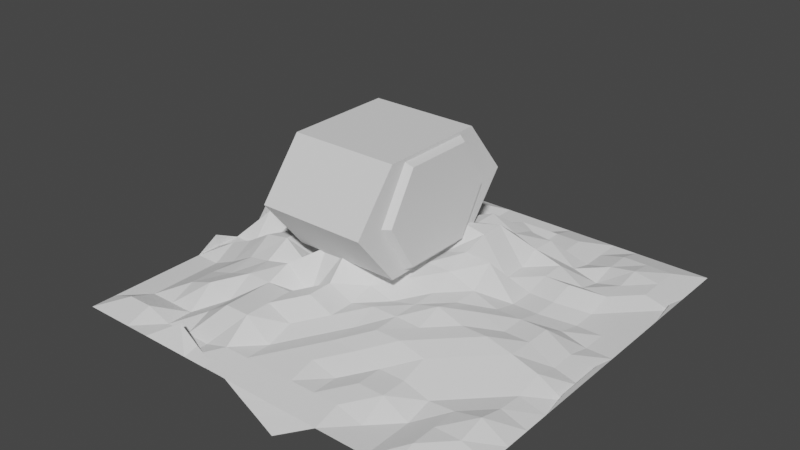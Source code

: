 # Source: EnvironmentModelingCheckpoint1.blend  (saved by Blender 3.6.11; exported with 4.5.12 LTS)
import bpy
from mathutils import Matrix  # noqa: F401  (used for matrix-valued properties, if any)

bpy.ops.wm.read_factory_settings(use_empty=True)
scene = bpy.context.scene
scene.name = 'Scene'

# ---- collections
col_collection = bpy.data.collections.new('Collection'); scene.collection.children.link(col_collection)

# ---- world
world_world = bpy.data.worlds.new('World'); scene.world = world_world
world_world.use_nodes = True; world_world.node_tree.nodes.clear()
_N = world_world.node_tree.nodes; _L = world_world.node_tree.links
n0 = _N.new('ShaderNodeOutputWorld'); n0.name = 'World Output'; n0.location = (300, 300)
n1 = _N.new('ShaderNodeBackground'); n1.name = 'Background'; n1.location = (10, 300)
n1.inputs[0].default_value = (0.05088, 0.05088, 0.05088, 1.0)
_L.new(n1.outputs[0], n0.inputs[0])
n0.is_active_output = True
world_world.color = (0.05088, 0.05088, 0.05088)
world_world.use_sun_shadow = False
world_world.sun_shadow_jitter_overblur = 0.0

# ---- meshes
me_plane = bpy.data.meshes.new('Plane')
me_plane.from_pydata([(-1.0, -1.0, 0.0), (1.0, -1.0, 0.0), (-1.0, 1.0, 0.0), (1.0, 1.0, 0.0), (-1.0, 1.0, 0.0), (-1.0, -1.0, 0.0), (1.0, -1.0, 0.0), (1.0, 1.0, 0.0), (0.0, -1.0, 0.0), (0.0, 1.0, 0.0), (-0.005212, -1.03, -0.01396), (0.0, 1.0, 0.0), (-1.0, 0.0, 0.0), (1.0, 0.0, 0.0), (-1.0, 0.0, 0.0), (1.0, 0.0, 0.02248), (-0.004409, -0.004744, 0.1916), (-1.0, -0.5, 0.0), (-1.0, -0.5, 0.0), (1.0, -0.5, 0.0), (1.0, -0.5, 0.0), (0.0, -0.5, 0.07913), (1.0, 0.5, 0.0), (1.0, 0.5, 0.0), (0.0, 0.5, 0.1214), (-1.0, 0.5, 0.0), (-1.0, 0.5, 0.05125), (-0.5, 1.0, 0.0), (-0.5, 1.0, 0.0), (-0.5, -1.0, 0.0), (-0.4838, -0.9178, 0.05649), (-0.5044, -0.004744, 0.1593), (-0.5, -0.5, 0.09302), (-0.5, 0.5, 0.1391), (0.5, -1.0, 0.0), (0.5, -1.0, 0.0), (0.5, 1.0, 0.0), (0.5, 1.0, 0.0), (0.5, 0.0, 0.07137), (0.5, -0.5, 0.07553), (0.5, 0.5, 0.07094), (0.25, 1.0, 0.0), (0.25, 1.0, 0.0), (0.2456, -0.004744, 0.1383), (0.25, -0.5, 0.0983), (0.2495, 0.4921, 0.131), (0.25, -1.0, 0.0), (0.2347, -1.093, -0.03498), (-1.0, -0.75, 0.0), (-1.0, -0.75, 0.0), (1.0, -0.75, 0.0), (1.0, -0.75, 0.0), (0.0, -0.75, 0.04889), (-0.5, -0.75, 0.03727), (0.5, -0.75, 0.0486), (0.25, -0.75, 0.02611), (1.0, -0.25, 0.0), (1.0, -0.25, 0.02248), (0.0, -0.25, 0.1004), (-1.0, -0.25, 0.0), (-1.004, -0.2547, 0.04296), (-0.5044, -0.2547, 0.1479), (0.5, -0.25, 0.0983), (0.25, -0.25, 0.1016), (-1.0, 0.25, 0.0), (-1.0, 0.25, 0.05125), (1.0, 0.25, 0.0), (1.0, 0.25, 0.0), (-0.004409, 0.2453, 0.1952), (-0.5044, 0.2453, 0.1767), (0.5, 0.25, 0.04889), (0.2456, 0.2453, 0.1946), (1.0, 0.75, 0.0), (1.0, 0.75, 0.0), (0.0, 0.75, 0.02277), (-1.0, 0.75, 0.0), (-1.0, 0.75, 0.0), (-0.5, 0.75, 0.08404), (0.5, 0.75, 0.0), (0.25, 0.75, 0.02277), (-0.75, 1.0, 0.0), (-0.75, 1.0, 0.0), (-0.75, 0.0, 0.03727), (-0.75, -0.5, 0.03727), (-0.75, 0.5, 0.09508), (-0.75, -1.0, 0.0), (-0.75, -1.0, 0.0), (-0.75, -0.75, 0.0), (-0.7544, -0.2547, 0.08023), (-0.7544, 0.2453, 0.138), (-0.75, 0.75, 0.01743), (-0.25, -1.0, 0.0), (-0.2451, -0.9662, 0.007066), (-0.25, 1.0, 0.0), (-0.25, 1.0, 0.0), (-0.2544, -0.004744, 0.1811), (-0.25, -0.5, 0.09363), (-0.2501, 0.5121, 0.1431), (-0.25, -0.75, 0.09363), (-0.2544, -0.2547, 0.174), (-0.2544, 0.2453, 0.1817), (-0.25, 0.75, 0.02277), (0.75, -1.0, 0.0), (0.75, -1.0, 0.0), (0.75, 1.0, 0.0), (0.75, 1.0, 0.0), (0.75, 0.0, 0.07137), (0.75, -0.5, 0.02248), (0.75, 0.5, 0.02278), (0.75, -0.75, 0.0294), (0.75, -0.25, 0.07553), (0.75, 0.25, 0.0), (0.75, 0.75, 0.03778), (-0.875, 1.0, 0.0), (-0.875, 1.0, 0.0), (-0.8794, -0.004744, 0.09421), (-0.875, -0.5, 0.0), (-0.875, 0.5, 0.09508), (-0.875, -0.75, 0.0), (-0.8794, -0.2547, 0.04296), (-0.8794, 0.2453, 0.09421), (-0.875, 0.75, 0.01743), (-0.875, -1.0, 0.0), (-0.875, -1.0, 0.0), (-0.625, -1.0, 0.0), (-0.625, -1.0, 0.0), (-0.625, 1.0, 0.0), (-0.625, 1.0, 0.0), (-0.6294, -0.004744, 0.1593), (-0.625, -0.5, 0.06278), (-0.625, 0.5, 0.1163), (-0.625, -0.75, 0.0), (-0.6294, -0.2547, 0.1317), (-0.6294, 0.2453, 0.1593), (-0.625, 0.75, 0.0), (-0.375, 1.0, 0.0), (-0.375, 1.0, 0.0), (-0.3794, -0.004744, 0.1811), (-0.375, -0.5, 0.09302), (-0.3747, 0.5173, 0.1492), (-0.375, -0.75, 0.09363), (-0.375, -0.25, 0.07468), (-0.3794, 0.2453, 0.2028), (-0.375, 0.75, 0.0666), (-0.375, -1.0, 0.0), (-0.3651, -0.9345, 0.01758), (-0.125, -1.0, 0.0), (-0.1252, -0.9979, -0.003445), (-0.125, 1.0, 0.0), (-0.125, 1.0, 0.0), (-0.1294, -0.004744, 0.209), (-0.125, -0.5, 0.1164), (-0.1228, 0.5088, 0.163), (-0.125, -0.75, 0.02611), (-0.1294, -0.2547, 0.1968), (-0.1294, 0.2453, 0.1817), (-0.125, 0.75, 0.02277), (0.125, 1.0, 0.0), (0.125, 1.0, 0.0), (0.1206, -0.004744, 0.1383), (0.125, -0.5, 0.07137), (0.1206, 0.4953, 0.174), (0.125, -1.0, 0.0), (0.1148, -1.061, -0.02447), (0.125, -0.75, 0.04889), (0.125, -0.25, 0.07913), (0.1206, 0.2453, 0.2106), (0.125, 0.75, 0.07403), (0.375, -1.0, 0.0), (0.375, -1.0, 0.0), (0.375, 1.0, 0.0), (0.375, 1.0, 0.0), (0.375, 0.0, 0.1016), (0.375, -0.5, 0.0983), (0.3719, 0.4853, 0.1046), (0.375, -0.75, 0.0486), (0.375, -0.25, 0.1285), (0.375, 0.25, 0.07094), (0.375, 0.75, 0.02277), (0.625, 1.0, 0.0), (0.625, 1.0, 0.0), (0.625, 0.0, 0.07137), (0.625, -0.5, 0.0486), (0.625, 0.5, 0.02205), (0.625, -0.75, 0.0), (0.625, -0.25, 0.0983), (0.625, 0.25, 0.04889), (0.625, 0.75, 0.02278), (0.625, -1.0, 0.0), (0.625, -1.0, 0.0), (0.875, -1.0, 0.0), (0.875, -1.0, 0.0), (0.875, 1.0, 0.0), (0.875, 1.0, 0.0), (0.875, 0.0, 0.02248), (0.875, -0.5, 0.0294), (0.875, 0.5, 0.0), (0.875, -0.75, 0.0294), (0.875, -0.25, 0.0486), (0.875, 0.25, 0.0), (0.875, 0.75, 0.02278), (-1.0, -0.875, 0.0), (-1.0, -0.875, 0.0), (1.0, -0.875, 0.0), (1.0, -0.875, 0.0), (0.0, -0.875, 0.02611), (-0.5, -0.875, 0.0), (0.5, -0.875, 0.0), (0.25, -0.875, 0.02611), (-0.75, -0.875, 0.03024), (-0.25, -0.875, 0.02611), (0.75, -0.875, 0.0294), (-0.875, -0.875, 0.03024), (-0.625, -0.875, 0.0), (-0.375, -0.875, 0.0), (-0.125, -0.875, 0.02611), (0.125, -0.875, 0.02611), (0.375, -0.875, 0.02611), (0.625, -0.875, 0.0), (0.875, -0.875, 0.0), (1.0, -0.625, 0.0), (1.0, -0.625, 0.0), (0.0, -0.625, 0.04889), (-0.5, -0.625, 0.03727), (0.5, -0.625, 0.0486), (0.25, -0.625, 0.07137), (-1.0, -0.625, 0.0), (-1.0, -0.625, 0.0), (-0.75, -0.625, 0.03727), (-0.25, -0.625, 0.09363), (0.75, -0.625, 0.0294), (-0.875, -0.625, 0.0), (-0.625, -0.625, 0.06751), (-0.375, -0.625, 0.09302), (-0.125, -0.625, 0.05635), (0.125, -0.625, 0.07137), (0.375, -0.625, 0.0486), (0.625, -0.625, 0.02248), (0.875, -0.625, 0.05139), (-1.0, -0.375, 0.0), (-1.0, -0.375, 0.0), (1.0, -0.375, 0.0), (1.0, -0.375, 0.0), (0.0, -0.375, 0.07913), (-0.5044, -0.3797, 0.1015), (0.5, -0.375, 0.0983), (0.25, -0.375, 0.1016), (-0.75, -0.375, 0.03727), (-0.25, -0.375, 0.03727), (0.75, -0.375, 0.0486), (-0.875, -0.375, 0.0), (-0.625, -0.375, 0.08401), (-0.3794, -0.3797, 0.1219), (-0.125, -0.375, 0.1164), (0.125, -0.375, 0.1016), (0.375, -0.375, 0.0983), (0.625, -0.375, 0.07553), (0.875, -0.375, 0.02248), (1.0, -0.125, 0.0), (1.0, -0.125, 0.02248), (-0.004409, -0.1297, 0.1595), (-0.5044, -0.1297, 0.1479), (0.5, -0.125, 0.1016), (0.25, -0.125, 0.1016), (-1.0, -0.125, 0.0), (-1.0, -0.125, 0.0), (-0.75, -0.125, 0.03727), (-0.2544, -0.1297, 0.2061), (0.75, -0.125, 0.07137), (-0.875, -0.125, 0.0), (-0.625, -0.125, 0.05849), (-0.375, -0.125, 0.03863), (-0.1294, -0.1297, 0.1595), (0.1206, -0.1297, 0.1221), (0.375, -0.125, 0.1016), (0.625, -0.125, 0.07137), (0.875, -0.125, 0.02248), (-1.0, 0.125, 0.0), (-1.004, 0.1203, 0.09421), (1.0, 0.125, 0.0), (1.0, 0.125, 0.0), (-0.004409, 0.1203, 0.2321), (-0.5044, 0.1203, 0.1767), (0.5, 0.125, 0.04889), (0.2456, 0.1203, 0.1691), (-0.75, 0.125, 0.05125), (-0.2544, 0.1203, 0.1556), (0.75, 0.125, 0.02277), (-0.8794, 0.1203, 0.09421), (-0.6294, 0.1203, 0.1593), (-0.3794, 0.1203, 0.1767), (-0.1294, 0.1203, 0.2039), (0.1206, 0.1203, 0.1389), (0.3706, 0.1203, 0.1608), (0.625, 0.125, 0.04889), (0.875, 0.125, 0.0), (1.0, 0.375, 0.0), (1.0, 0.375, 0.0), (-0.004409, 0.3703, 0.1643), (-0.5, 0.375, 0.1391), (0.5, 0.375, 0.07094), (0.2456, 0.3703, 0.1944), (-1.0, 0.375, 0.0), (-1.0, 0.375, 0.05125), (-0.75, 0.375, 0.0), (-0.2544, 0.3703, 0.2082), (0.75, 0.375, 0.0), (-0.875, 0.375, 0.05125), (-0.625, 0.375, 0.06505), (-0.375, 0.375, 0.1652), (-0.132, 0.3794, 0.2108), (0.1206, 0.3703, 0.174), (0.375, 0.375, 0.07094), (0.625, 0.375, 0.07094), (0.875, 0.375, 0.0), (-1.0, 0.625, 0.0), (-1.0, 0.625, 0.0), (1.0, 0.625, 0.0), (1.0, 0.625, 0.02278), (0.0, 0.625, 0.07403), (-0.5, 0.625, 0.0666), (0.5, 0.625, 0.02277), (0.2521, 0.6152, 0.1058), (-0.75, 0.625, 0.02277), (-0.25, 0.625, 0.1179), (0.75, 0.625, 0.02278), (-0.875, 0.625, 0.0), (-0.625, 0.625, 0.08404), (-0.375, 0.625, 0.1179), (-0.125, 0.625, 0.07403), (0.125, 0.625, 0.1049), (0.3767, 0.61, 0.09971), (0.625, 0.625, 0.0), (0.875, 0.625, 0.02278), (1.0, 0.875, 0.0), (1.0, 0.875, 0.0), (0.0, 0.875, 0.0), (-0.5, 0.875, 0.1065), (0.5, 0.875, 0.0), (0.25, 0.875, 0.02277), (-1.0, 0.875, 0.0), (-1.0, 0.875, 0.0), (-0.75, 0.875, 0.0), (-0.25, 0.875, 0.03406), (0.75, 0.875, 0.02278), (-0.875, 0.875, 0.01117), (-0.625, 0.875, 0.06266), (-0.375, 0.875, 0.04523), (-0.125, 0.875, 0.0), (0.125, 0.875, 0.0), (0.375, 0.875, 0.02277), (0.625, 0.875, 0.02278), (0.875, 0.875, 0.02278)], [], [(352, 334, 7, 192), (340, 4, 2, 341), (122, 5, 0, 123), (203, 6, 1, 204), (192, 7, 3, 193), (148, 9, 11, 149), (162, 8, 10, 163), (348, 336, 9, 148), (272, 260, 16, 150), (279, 13, 15, 280), (264, 12, 14, 265), (276, 258, 13, 194), (238, 220, 19, 195), (226, 17, 18, 227), (234, 222, 21, 151), (241, 19, 20, 242), (317, 22, 23, 318), (310, 298, 24, 152), (302, 25, 26, 303), (314, 296, 22, 196), (308, 299, 33, 130), (232, 223, 32, 129), (270, 261, 31, 128), (346, 337, 27, 126), (126, 27, 28, 127), (144, 29, 30, 145), (312, 300, 40, 174), (236, 224, 39, 173), (274, 262, 38, 172), (188, 34, 35, 189), (170, 36, 37, 171), (350, 338, 36, 170), (349, 339, 41, 157), (157, 41, 42, 158), (273, 263, 43, 159), (235, 225, 44, 160), (311, 301, 45, 161), (168, 46, 47, 169), (216, 208, 55, 164), (217, 207, 54, 175), (213, 206, 53, 131), (215, 205, 52, 153), (201, 48, 49, 202), (219, 203, 50, 197), (220, 50, 51, 221), (254, 246, 63, 165), (255, 245, 62, 176), (251, 244, 61, 132), (258, 56, 57, 259), (257, 241, 56, 198), (239, 59, 60, 240), (253, 243, 58, 154), (292, 284, 71, 166), (293, 283, 70, 177), (289, 282, 69, 133), (295, 279, 66, 199), (277, 64, 65, 278), (291, 281, 68, 155), (296, 66, 67, 297), (330, 322, 79, 167), (331, 321, 78, 178), (327, 320, 77, 134), (334, 72, 73, 335), (329, 319, 74, 156), (315, 75, 76, 316), (333, 317, 72, 200), (326, 323, 90, 121), (288, 285, 89, 120), (250, 247, 88, 119), (212, 209, 87, 118), (113, 80, 81, 114), (345, 342, 80, 113), (269, 266, 82, 115), (231, 228, 83, 116), (307, 304, 84, 117), (124, 85, 86, 125), (328, 324, 101, 143), (290, 286, 100, 142), (252, 248, 99, 141), (214, 210, 98, 140), (146, 91, 92, 147), (309, 305, 97, 139), (233, 229, 96, 138), (271, 267, 95, 137), (347, 343, 93, 135), (135, 93, 94, 136), (332, 325, 112, 187), (294, 287, 111, 186), (256, 249, 110, 185), (218, 211, 109, 184), (190, 102, 103, 191), (313, 306, 108, 183), (237, 230, 107, 182), (275, 268, 106, 181), (179, 104, 105, 180), (351, 344, 104, 179), (302, 307, 117, 25), (226, 231, 116, 17), (264, 269, 115, 12), (340, 345, 113, 4), (4, 113, 114, 2), (201, 212, 118, 48), (239, 250, 119, 59), (277, 288, 120, 64), (315, 326, 121, 75), (85, 122, 123, 86), (29, 124, 125, 30), (323, 327, 134, 90), (285, 289, 133, 89), (247, 251, 132, 88), (209, 213, 131, 87), (80, 126, 127, 81), (342, 346, 126, 80), (266, 270, 128, 82), (228, 232, 129, 83), (304, 308, 130, 84), (27, 135, 136, 28), (337, 347, 135, 27), (261, 271, 137, 31), (223, 233, 138, 32), (299, 309, 139, 33), (206, 214, 140, 53), (244, 252, 141, 61), (282, 290, 142, 69), (320, 328, 143, 77), (91, 144, 145, 92), (8, 146, 147, 10), (324, 329, 156, 101), (286, 291, 155, 100), (248, 253, 154, 99), (210, 215, 153, 98), (305, 310, 152, 97), (229, 234, 151, 96), (267, 272, 150, 95), (343, 348, 148, 93), (93, 148, 149, 94), (319, 330, 167, 74), (281, 292, 166, 68), (243, 254, 165, 58), (205, 216, 164, 52), (298, 311, 161, 24), (222, 235, 160, 21), (260, 273, 159, 16), (9, 157, 158, 11), (336, 349, 157, 9), (46, 162, 163, 47), (322, 331, 178, 79), (284, 293, 177, 71), (246, 255, 176, 63), (208, 217, 175, 55), (34, 168, 169, 35), (339, 350, 170, 41), (41, 170, 171, 42), (263, 274, 172, 43), (225, 236, 173, 44), (301, 312, 174, 45), (338, 351, 179, 36), (36, 179, 180, 37), (262, 275, 181, 38), (224, 237, 182, 39), (300, 313, 183, 40), (207, 218, 184, 54), (245, 256, 185, 62), (283, 294, 186, 70), (321, 332, 187, 78), (102, 188, 189, 103), (6, 190, 191, 1), (325, 333, 200, 112), (287, 295, 199, 111), (249, 257, 198, 110), (211, 219, 197, 109), (306, 314, 196, 108), (230, 238, 195, 107), (268, 276, 194, 106), (104, 192, 193, 105), (344, 352, 192, 104), (102, 190, 219, 211), (34, 188, 218, 207), (46, 168, 217, 208), (8, 162, 216, 205), (91, 146, 215, 210), (29, 144, 214, 206), (85, 124, 213, 209), (5, 122, 212, 201), (188, 102, 211, 218), (144, 91, 210, 214), (122, 85, 209, 212), (190, 6, 203, 219), (5, 201, 202, 0), (146, 8, 205, 215), (124, 29, 206, 213), (168, 34, 207, 217), (162, 46, 208, 216), (50, 203, 204, 51), (109, 197, 238, 230), (54, 184, 237, 224), (55, 175, 236, 225), (52, 164, 235, 222), (98, 153, 234, 229), (53, 140, 233, 223), (87, 131, 232, 228), (48, 118, 231, 226), (184, 109, 230, 237), (140, 98, 229, 233), (118, 87, 228, 231), (19, 220, 221, 20), (164, 55, 225, 235), (175, 54, 224, 236), (131, 53, 223, 232), (153, 52, 222, 234), (48, 226, 227, 49), (197, 50, 220, 238), (107, 195, 257, 249), (39, 182, 256, 245), (44, 173, 255, 246), (21, 160, 254, 243), (96, 151, 253, 248), (32, 138, 252, 244), (83, 129, 251, 247), (17, 116, 250, 239), (182, 107, 249, 256), (138, 96, 248, 252), (116, 83, 247, 250), (151, 21, 243, 253), (17, 239, 240, 18), (195, 19, 241, 257), (129, 32, 244, 251), (173, 39, 245, 255), (160, 44, 246, 254), (56, 241, 242, 57), (110, 198, 276, 268), (62, 185, 275, 262), (63, 176, 274, 263), (58, 165, 273, 260), (99, 154, 272, 267), (61, 141, 271, 261), (88, 132, 270, 266), (59, 119, 269, 264), (185, 110, 268, 275), (141, 99, 267, 271), (119, 88, 266, 269), (13, 258, 259, 15), (165, 63, 263, 273), (176, 62, 262, 274), (132, 61, 261, 270), (198, 56, 258, 276), (59, 264, 265, 60), (154, 58, 260, 272), (106, 194, 295, 287), (38, 181, 294, 283), (43, 172, 293, 284), (16, 159, 292, 281), (95, 150, 291, 286), (31, 137, 290, 282), (82, 128, 289, 285), (12, 115, 288, 277), (181, 106, 287, 294), (137, 95, 286, 290), (115, 82, 285, 288), (150, 16, 281, 291), (12, 277, 278, 14), (194, 13, 279, 295), (128, 31, 282, 289), (172, 38, 283, 293), (159, 43, 284, 292), (66, 279, 280, 67), (111, 199, 314, 306), (70, 186, 313, 300), (71, 177, 312, 301), (68, 166, 311, 298), (100, 155, 310, 305), (69, 142, 309, 299), (89, 133, 308, 304), (64, 120, 307, 302), (186, 111, 306, 313), (142, 100, 305, 309), (120, 89, 304, 307), (22, 296, 297, 23), (166, 71, 301, 311), (177, 70, 300, 312), (133, 69, 299, 308), (199, 66, 296, 314), (64, 302, 303, 65), (155, 68, 298, 310), (108, 196, 333, 325), (40, 183, 332, 321), (45, 174, 331, 322), (24, 161, 330, 319), (97, 152, 329, 324), (33, 139, 328, 320), (84, 130, 327, 323), (25, 117, 326, 315), (183, 108, 325, 332), (139, 97, 324, 328), (117, 84, 323, 326), (196, 22, 317, 333), (25, 315, 316, 26), (152, 24, 319, 329), (130, 33, 320, 327), (174, 40, 321, 331), (161, 45, 322, 330), (72, 317, 318, 73), (112, 200, 352, 344), (78, 187, 351, 338), (79, 178, 350, 339), (74, 167, 349, 336), (101, 156, 348, 343), (77, 143, 347, 337), (90, 134, 346, 342), (75, 121, 345, 340), (187, 112, 344, 351), (143, 101, 343, 347), (121, 90, 342, 345), (7, 334, 335, 3), (167, 79, 339, 349), (178, 78, 338, 350), (134, 77, 337, 346), (156, 74, 336, 348), (75, 340, 341, 76), (200, 72, 334, 352)])
_uv = me_plane.uv_layers.new(name='UVMap')
_uv.uv.foreach_set('vector', [0.9375, 0.9375, 1.0, 0.9375, 1.0, 1.0, 0.9375, 1.0, 0.0, 0.9375, 0.0, 1.0, 0.0, 1.0, 0.0, 0.9375, 0.0625, 0.0, 0.0, 0.0, 0.0, 0.0, 0.0625, 0.0, 1.0, 0.0625, 1.0, 0.0, 1.0, 0.0, 1.0, 0.0625, 0.9375, 1.0, 1.0, 1.0, 1.0, 1.0, 0.9375, 1.0, 0.4375, 1.0, 0.5, 1.0, 0.5, 1.0, 0.4375, 1.0, 0.5625, 0.0, 0.5, 0.0, 0.5, 0.0, 0.5625, 0.0, 0.4375, 0.9375, 0.5, 0.9375, 0.5, 1.0, 0.4375, 1.0, 0.4375, 0.4375, 0.5, 0.4375, 0.5, 0.5, 0.4375, 0.5, 1.0, 0.5625, 1.0, 0.5, 1.0, 0.5, 1.0, 0.5625, 0.0, 0.4375, 0.0, 0.5, 0.0, 0.5, 0.0, 0.4375, 0.9375, 0.4375, 1.0, 0.4375, 1.0, 0.5, 0.9375, 0.5, 0.9375, 0.1875, 1.0, 0.1875, 1.0, 0.25, 0.9375, 0.25, 0.0, 0.1875, 0.0, 0.25, 0.0, 0.25, 0.0, 0.1875, 0.4375, 0.1875, 0.5, 0.1875, 0.5, 0.25, 0.4375, 0.25, 1.0, 0.3125, 1.0, 0.25, 1.0, 0.25, 1.0, 0.3125, 1.0, 0.8125, 1.0, 0.75, 1.0, 0.75, 1.0, 0.8125, 0.4375, 0.6875, 0.5, 0.6875, 0.5, 0.75, 0.4375, 0.75, 0.0, 0.6875, 0.0, 0.75, 0.0, 0.75, 0.0, 0.6875, 0.9375, 0.6875, 1.0, 0.6875, 1.0, 0.75, 0.9375, 0.75, 0.1875, 0.6875, 0.25, 0.6875, 0.25, 0.75, 0.1875, 0.75, 0.1875, 0.1875, 0.25, 0.1875, 0.25, 0.25, 0.1875, 0.25, 0.1875, 0.4375, 0.25, 0.4375, 0.25, 0.5, 0.1875, 0.5, 0.1875, 0.9375, 0.25, 0.9375, 0.25, 1.0, 0.1875, 1.0, 0.1875, 1.0, 0.25, 1.0, 0.25, 1.0, 0.1875, 1.0, 0.3125, 0.0, 0.25, 0.0, 0.25, 0.0, 0.3125, 0.0, 0.6875, 0.6875, 0.75, 0.6875, 0.75, 0.75, 0.6875, 0.75, 0.6875, 0.1875, 0.75, 0.1875, 0.75, 0.25, 0.6875, 0.25, 0.6875, 0.4375, 0.75, 0.4375, 0.75, 0.5, 0.6875, 0.5, 0.8125, 0.0, 0.75, 0.0, 0.75, 0.0, 0.8125, 0.0, 0.6875, 1.0, 0.75, 1.0, 0.75, 1.0, 0.6875, 1.0, 0.6875, 0.9375, 0.75, 0.9375, 0.75, 1.0, 0.6875, 1.0, 0.5625, 0.9375, 0.625, 0.9375, 0.625, 1.0, 0.5625, 1.0, 0.5625, 1.0, 0.625, 1.0, 0.625, 1.0, 0.5625, 1.0, 0.5625, 0.4375, 0.625, 0.4375, 0.625, 0.5, 0.5625, 0.5, 0.5625, 0.1875, 0.625, 0.1875, 0.625, 0.25, 0.5625, 0.25, 0.5625, 0.6875, 0.625, 0.6875, 0.625, 0.75, 0.5625, 0.75, 0.6875, 0.0, 0.625, 0.0, 0.625, 0.0, 0.6875, 0.0, 0.5625, 0.0625, 0.625, 0.0625, 0.625, 0.125, 0.5625, 0.125, 0.6875, 0.0625, 0.75, 0.0625, 0.75, 0.125, 0.6875, 0.125, 0.1875, 0.0625, 0.25, 0.0625, 0.25, 0.125, 0.1875, 0.125, 0.4375, 0.0625, 0.5, 0.0625, 0.5, 0.125, 0.4375, 0.125, 0.0, 0.0625, 0.0, 0.125, 0.0, 0.125, 0.0, 0.0625, 0.9375, 0.0625, 1.0, 0.0625, 1.0, 0.125, 0.9375, 0.125, 1.0, 0.1875, 1.0, 0.125, 1.0, 0.125, 1.0, 0.1875, 0.5625, 0.3125, 0.625, 0.3125, 0.625, 0.375, 0.5625, 0.375, 0.6875, 0.3125, 0.75, 0.3125, 0.75, 0.375, 0.6875, 0.375, 0.1875, 0.3125, 0.25, 0.3125, 0.25, 0.375, 0.1875, 0.375, 1.0, 0.4375, 1.0, 0.375, 1.0, 0.375, 1.0, 0.4375, 0.9375, 0.3125, 1.0, 0.3125, 1.0, 0.375, 0.9375, 0.375, 0.0, 0.3125, 0.0, 0.375, 0.0, 0.375, 0.0, 0.3125, 0.4375, 0.3125, 0.5, 0.3125, 0.5, 0.375, 0.4375, 0.375, 0.5625, 0.5625, 0.625, 0.5625, 0.625, 0.625, 0.5625, 0.625, 0.6875, 0.5625, 0.75, 0.5625, 0.75, 0.625, 0.6875, 0.625, 0.1875, 0.5625, 0.25, 0.5625, 0.25, 0.625, 0.1875, 0.625, 0.9375, 0.5625, 1.0, 0.5625, 1.0, 0.625, 0.9375, 0.625, 0.0, 0.5625, 0.0, 0.625, 0.0, 0.625, 0.0, 0.5625, 0.4375, 0.5625, 0.5, 0.5625, 0.5, 0.625, 0.4375, 0.625, 1.0, 0.6875, 1.0, 0.625, 1.0, 0.625, 1.0, 0.6875, 0.5625, 0.8125, 0.625, 0.8125, 0.625, 0.875, 0.5625, 0.875, 0.6875, 0.8125, 0.75, 0.8125, 0.75, 0.875, 0.6875, 0.875, 0.1875, 0.8125, 0.25, 0.8125, 0.25, 0.875, 0.1875, 0.875, 1.0, 0.9375, 1.0, 0.875, 1.0, 0.875, 1.0, 0.9375, 0.4375, 0.8125, 0.5, 0.8125, 0.5, 0.875, 0.4375, 0.875, 0.0, 0.8125, 0.0, 0.875, 0.0, 0.875, 0.0, 0.8125, 0.9375, 0.8125, 1.0, 0.8125, 1.0, 0.875, 0.9375, 0.875, 0.0625, 0.8125, 0.125, 0.8125, 0.125, 0.875, 0.0625, 0.875, 0.0625, 0.5625, 0.125, 0.5625, 0.125, 0.625, 0.0625, 0.625, 0.0625, 0.3125, 0.125, 0.3125, 0.125, 0.375, 0.0625, 0.375, 0.0625, 0.0625, 0.125, 0.0625, 0.125, 0.125, 0.0625, 0.125, 0.0625, 1.0, 0.125, 1.0, 0.125, 1.0, 0.0625, 1.0, 0.0625, 0.9375, 0.125, 0.9375, 0.125, 1.0, 0.0625, 1.0, 0.0625, 0.4375, 0.125, 0.4375, 0.125, 0.5, 0.0625, 0.5, 0.0625, 0.1875, 0.125, 0.1875, 0.125, 0.25, 0.0625, 0.25, 0.0625, 0.6875, 0.125, 0.6875, 0.125, 0.75, 0.0625, 0.75, 0.1875, 0.0, 0.125, 0.0, 0.125, 0.0, 0.1875, 0.0, 0.3125, 0.8125, 0.375, 0.8125, 0.375, 0.875, 0.3125, 0.875, 0.3125, 0.5625, 0.375, 0.5625, 0.375, 0.625, 0.3125, 0.625, 0.3125, 0.3125, 0.375, 0.3125, 0.375, 0.375, 0.3125, 0.375, 0.3125, 0.0625, 0.375, 0.0625, 0.375, 0.125, 0.3125, 0.125, 0.4375, 0.0, 0.375, 0.0, 0.375, 0.0, 0.4375, 0.0, 0.3125, 0.6875, 0.375, 0.6875, 0.375, 0.75, 0.3125, 0.75, 0.3125, 0.1875, 0.375, 0.1875, 0.375, 0.25, 0.3125, 0.25, 0.3125, 0.4375, 0.375, 0.4375, 0.375, 0.5, 0.3125, 0.5, 0.3125, 0.9375, 0.375, 0.9375, 0.375, 1.0, 0.3125, 1.0, 0.3125, 1.0, 0.375, 1.0, 0.375, 1.0, 0.3125, 1.0, 0.8125, 0.8125, 0.875, 0.8125, 0.875, 0.875, 0.8125, 0.875, 0.8125, 0.5625, 0.875, 0.5625, 0.875, 0.625, 0.8125, 0.625, 0.8125, 0.3125, 0.875, 0.3125, 0.875, 0.375, 0.8125, 0.375, 0.8125, 0.0625, 0.875, 0.0625, 0.875, 0.125, 0.8125, 0.125, 0.9375, 0.0, 0.875, 0.0, 0.875, 0.0, 0.9375, 0.0, 0.8125, 0.6875, 0.875, 0.6875, 0.875, 0.75, 0.8125, 0.75, 0.8125, 0.1875, 0.875, 0.1875, 0.875, 0.25, 0.8125, 0.25, 0.8125, 0.4375, 0.875, 0.4375, 0.875, 0.5, 0.8125, 0.5, 0.8125, 1.0, 0.875, 1.0, 0.875, 1.0, 0.8125, 1.0, 0.8125, 0.9375, 0.875, 0.9375, 0.875, 1.0, 0.8125, 1.0, 0.0, 0.6875, 0.0625, 0.6875, 0.0625, 0.75, 0.0, 0.75, 0.0, 0.1875, 0.0625, 0.1875, 0.0625, 0.25, 0.0, 0.25, 0.0, 0.4375, 0.0625, 0.4375, 0.0625, 0.5, 0.0, 0.5, 0.0, 0.9375, 0.0625, 0.9375, 0.0625, 1.0, 0.0, 1.0, 0.0, 1.0, 0.0625, 1.0, 0.0625, 1.0, 0.0, 1.0, 0.0, 0.0625, 0.0625, 0.0625, 0.0625, 0.125, 0.0, 0.125, 0.0, 0.3125, 0.0625, 0.3125, 0.0625, 0.375, 0.0, 0.375, 0.0, 0.5625, 0.0625, 0.5625, 0.0625, 0.625, 0.0, 0.625, 0.0, 0.8125, 0.0625, 0.8125, 0.0625, 0.875, 0.0, 0.875, 0.125, 0.0, 0.0625, 0.0, 0.0625, 0.0, 0.125, 0.0, 0.25, 0.0, 0.1875, 0.0, 0.1875, 0.0, 0.25, 0.0, 0.125, 0.8125, 0.1875, 0.8125, 0.1875, 0.875, 0.125, 0.875, 0.125, 0.5625, 0.1875, 0.5625, 0.1875, 0.625, 0.125, 0.625, 0.125, 0.3125, 0.1875, 0.3125, 0.1875, 0.375, 0.125, 0.375, 0.125, 0.0625, 0.1875, 0.0625, 0.1875, 0.125, 0.125, 0.125, 0.125, 1.0, 0.1875, 1.0, 0.1875, 1.0, 0.125, 1.0, 0.125, 0.9375, 0.1875, 0.9375, 0.1875, 1.0, 0.125, 1.0, 0.125, 0.4375, 0.1875, 0.4375, 0.1875, 0.5, 0.125, 0.5, 0.125, 0.1875, 0.1875, 0.1875, 0.1875, 0.25, 0.125, 0.25, 0.125, 0.6875, 0.1875, 0.6875, 0.1875, 0.75, 0.125, 0.75, 0.25, 1.0, 0.3125, 1.0, 0.3125, 1.0, 0.25, 1.0, 0.25, 0.9375, 0.3125, 0.9375, 0.3125, 1.0, 0.25, 1.0, 0.25, 0.4375, 0.3125, 0.4375, 0.3125, 0.5, 0.25, 0.5, 0.25, 0.1875, 0.3125, 0.1875, 0.3125, 0.25, 0.25, 0.25, 0.25, 0.6875, 0.3125, 0.6875, 0.3125, 0.75, 0.25, 0.75, 0.25, 0.0625, 0.3125, 0.0625, 0.3125, 0.125, 0.25, 0.125, 0.25, 0.3125, 0.3125, 0.3125, 0.3125, 0.375, 0.25, 0.375, 0.25, 0.5625, 0.3125, 0.5625, 0.3125, 0.625, 0.25, 0.625, 0.25, 0.8125, 0.3125, 0.8125, 0.3125, 0.875, 0.25, 0.875, 0.375, 0.0, 0.3125, 0.0, 0.3125, 0.0, 0.375, 0.0, 0.5, 0.0, 0.4375, 0.0, 0.4375, 0.0, 0.5, 0.0, 0.375, 0.8125, 0.4375, 0.8125, 0.4375, 0.875, 0.375, 0.875, 0.375, 0.5625, 0.4375, 0.5625, 0.4375, 0.625, 0.375, 0.625, 0.375, 0.3125, 0.4375, 0.3125, 0.4375, 0.375, 0.375, 0.375, 0.375, 0.0625, 0.4375, 0.0625, 0.4375, 0.125, 0.375, 0.125, 0.375, 0.6875, 0.4375, 0.6875, 0.4375, 0.75, 0.375, 0.75, 0.375, 0.1875, 0.4375, 0.1875, 0.4375, 0.25, 0.375, 0.25, 0.375, 0.4375, 0.4375, 0.4375, 0.4375, 0.5, 0.375, 0.5, 0.375, 0.9375, 0.4375, 0.9375, 0.4375, 1.0, 0.375, 1.0, 0.375, 1.0, 0.4375, 1.0, 0.4375, 1.0, 0.375, 1.0, 0.5, 0.8125, 0.5625, 0.8125, 0.5625, 0.875, 0.5, 0.875, 0.5, 0.5625, 0.5625, 0.5625, 0.5625, 0.625, 0.5, 0.625, 0.5, 0.3125, 0.5625, 0.3125, 0.5625, 0.375, 0.5, 0.375, 0.5, 0.0625, 0.5625, 0.0625, 0.5625, 0.125, 0.5, 0.125, 0.5, 0.6875, 0.5625, 0.6875, 0.5625, 0.75, 0.5, 0.75, 0.5, 0.1875, 0.5625, 0.1875, 0.5625, 0.25, 0.5, 0.25, 0.5, 0.4375, 0.5625, 0.4375, 0.5625, 0.5, 0.5, 0.5, 0.5, 1.0, 0.5625, 1.0, 0.5625, 1.0, 0.5, 1.0, 0.5, 0.9375, 0.5625, 0.9375, 0.5625, 1.0, 0.5, 1.0, 0.625, 0.0, 0.5625, 0.0, 0.5625, 0.0, 0.625, 0.0, 0.625, 0.8125, 0.6875, 0.8125, 0.6875, 0.875, 0.625, 0.875, 0.625, 0.5625, 0.6875, 0.5625, 0.6875, 0.625, 0.625, 0.625, 0.625, 0.3125, 0.6875, 0.3125, 0.6875, 0.375, 0.625, 0.375, 0.625, 0.0625, 0.6875, 0.0625, 0.6875, 0.125, 0.625, 0.125, 0.75, 0.0, 0.6875, 0.0, 0.6875, 0.0, 0.75, 0.0, 0.625, 0.9375, 0.6875, 0.9375, 0.6875, 1.0, 0.625, 1.0, 0.625, 1.0, 0.6875, 1.0, 0.6875, 1.0, 0.625, 1.0, 0.625, 0.4375, 0.6875, 0.4375, 0.6875, 0.5, 0.625, 0.5, 0.625, 0.1875, 0.6875, 0.1875, 0.6875, 0.25, 0.625, 0.25, 0.625, 0.6875, 0.6875, 0.6875, 0.6875, 0.75, 0.625, 0.75, 0.75, 0.9375, 0.8125, 0.9375, 0.8125, 1.0, 0.75, 1.0, 0.75, 1.0, 0.8125, 1.0, 0.8125, 1.0, 0.75, 1.0, 0.75, 0.4375, 0.8125, 0.4375, 0.8125, 0.5, 0.75, 0.5, 0.75, 0.1875, 0.8125, 0.1875, 0.8125, 0.25, 0.75, 0.25, 0.75, 0.6875, 0.8125, 0.6875, 0.8125, 0.75, 0.75, 0.75, 0.75, 0.0625, 0.8125, 0.0625, 0.8125, 0.125, 0.75, 0.125, 0.75, 0.3125, 0.8125, 0.3125, 0.8125, 0.375, 0.75, 0.375, 0.75, 0.5625, 0.8125, 0.5625, 0.8125, 0.625, 0.75, 0.625, 0.75, 0.8125, 0.8125, 0.8125, 0.8125, 0.875, 0.75, 0.875, 0.875, 0.0, 0.8125, 0.0, 0.8125, 0.0, 0.875, 0.0, 1.0, 0.0, 0.9375, 0.0, 0.9375, 0.0, 1.0, 0.0, 0.875, 0.8125, 0.9375, 0.8125, 0.9375, 0.875, 0.875, 0.875, 0.875, 0.5625, 0.9375, 0.5625, 0.9375, 0.625, 0.875, 0.625, 0.875, 0.3125, 0.9375, 0.3125, 0.9375, 0.375, 0.875, 0.375, 0.875, 0.0625, 0.9375, 0.0625, 0.9375, 0.125, 0.875, 0.125, 0.875, 0.6875, 0.9375, 0.6875, 0.9375, 0.75, 0.875, 0.75, 0.875, 0.1875, 0.9375, 0.1875, 0.9375, 0.25, 0.875, 0.25, 0.875, 0.4375, 0.9375, 0.4375, 0.9375, 0.5, 0.875, 0.5, 0.875, 1.0, 0.9375, 1.0, 0.9375, 1.0, 0.875, 1.0, 0.875, 0.9375, 0.9375, 0.9375, 0.9375, 1.0, 0.875, 1.0, 0.875, 0.0, 0.9375, 0.0, 0.9375, 0.0625, 0.875, 0.0625, 0.75, 0.0, 0.8125, 0.0, 0.8125, 0.0625, 0.75, 0.0625, 0.625, 0.0, 0.6875, 0.0, 0.6875, 0.0625, 0.625, 0.0625, 0.5, 0.0, 0.5625, 0.0, 0.5625, 0.0625, 0.5, 0.0625, 0.375, 0.0, 0.4375, 0.0, 0.4375, 0.0625, 0.375, 0.0625, 0.25, 0.0, 0.3125, 0.0, 0.3125, 0.0625, 0.25, 0.0625, 0.125, 0.0, 0.1875, 0.0, 0.1875, 0.0625, 0.125, 0.0625, 0.0, 0.0, 0.0625, 0.0, 0.0625, 0.0625, 0.0, 0.0625, 0.8125, 0.0, 0.875, 0.0, 0.875, 0.0625, 0.8125, 0.0625, 0.3125, 0.0, 0.375, 0.0, 0.375, 0.0625, 0.3125, 0.0625, 0.0625, 0.0, 0.125, 0.0, 0.125, 0.0625, 0.0625, 0.0625, 0.9375, 0.0, 1.0, 0.0, 1.0, 0.0625, 0.9375, 0.0625, 0.0, 0.0, 0.0, 0.0625, 0.0, 0.0625, 0.0, 0.0, 0.4375, 0.0, 0.5, 0.0, 0.5, 0.0625, 0.4375, 0.0625, 0.1875, 0.0, 0.25, 0.0, 0.25, 0.0625, 0.1875, 0.0625, 0.6875, 0.0, 0.75, 0.0, 0.75, 0.0625, 0.6875, 0.0625, 0.5625, 0.0, 0.625, 0.0, 0.625, 0.0625, 0.5625, 0.0625, 1.0, 0.125, 1.0, 0.0625, 1.0, 0.0625, 1.0, 0.125, 0.875, 0.125, 0.9375, 0.125, 0.9375, 0.1875, 0.875, 0.1875, 0.75, 0.125, 0.8125, 0.125, 0.8125, 0.1875, 0.75, 0.1875, 0.625, 0.125, 0.6875, 0.125, 0.6875, 0.1875, 0.625, 0.1875, 0.5, 0.125, 0.5625, 0.125, 0.5625, 0.1875, 0.5, 0.1875, 0.375, 0.125, 0.4375, 0.125, 0.4375, 0.1875, 0.375, 0.1875, 0.25, 0.125, 0.3125, 0.125, 0.3125, 0.1875, 0.25, 0.1875, 0.125, 0.125, 0.1875, 0.125, 0.1875, 0.1875, 0.125, 0.1875, 0.0, 0.125, 0.0625, 0.125, 0.0625, 0.1875, 0.0, 0.1875, 0.8125, 0.125, 0.875, 0.125, 0.875, 0.1875, 0.8125, 0.1875, 0.3125, 0.125, 0.375, 0.125, 0.375, 0.1875, 0.3125, 0.1875, 0.0625, 0.125, 0.125, 0.125, 0.125, 0.1875, 0.0625, 0.1875, 1.0, 0.25, 1.0, 0.1875, 1.0, 0.1875, 1.0, 0.25, 0.5625, 0.125, 0.625, 0.125, 0.625, 0.1875, 0.5625, 0.1875, 0.6875, 0.125, 0.75, 0.125, 0.75, 0.1875, 0.6875, 0.1875, 0.1875, 0.125, 0.25, 0.125, 0.25, 0.1875, 0.1875, 0.1875, 0.4375, 0.125, 0.5, 0.125, 0.5, 0.1875, 0.4375, 0.1875, 0.0, 0.125, 0.0, 0.1875, 0.0, 0.1875, 0.0, 0.125, 0.9375, 0.125, 1.0, 0.125, 1.0, 0.1875, 0.9375, 0.1875, 0.875, 0.25, 0.9375, 0.25, 0.9375, 0.3125, 0.875, 0.3125, 0.75, 0.25, 0.8125, 0.25, 0.8125, 0.3125, 0.75, 0.3125, 0.625, 0.25, 0.6875, 0.25, 0.6875, 0.3125, 0.625, 0.3125, 0.5, 0.25, 0.5625, 0.25, 0.5625, 0.3125, 0.5, 0.3125, 0.375, 0.25, 0.4375, 0.25, 0.4375, 0.3125, 0.375, 0.3125, 0.25, 0.25, 0.3125, 0.25, 0.3125, 0.3125, 0.25, 0.3125, 0.125, 0.25, 0.1875, 0.25, 0.1875, 0.3125, 0.125, 0.3125, 0.0, 0.25, 0.0625, 0.25, 0.0625, 0.3125, 0.0, 0.3125, 0.8125, 0.25, 0.875, 0.25, 0.875, 0.3125, 0.8125, 0.3125, 0.3125, 0.25, 0.375, 0.25, 0.375, 0.3125, 0.3125, 0.3125, 0.0625, 0.25, 0.125, 0.25, 0.125, 0.3125, 0.0625, 0.3125, 0.4375, 0.25, 0.5, 0.25, 0.5, 0.3125, 0.4375, 0.3125, 0.0, 0.25, 0.0, 0.3125, 0.0, 0.3125, 0.0, 0.25, 0.9375, 0.25, 1.0, 0.25, 1.0, 0.3125, 0.9375, 0.3125, 0.1875, 0.25, 0.25, 0.25, 0.25, 0.3125, 0.1875, 0.3125, 0.6875, 0.25, 0.75, 0.25, 0.75, 0.3125, 0.6875, 0.3125, 0.5625, 0.25, 0.625, 0.25, 0.625, 0.3125, 0.5625, 0.3125, 1.0, 0.375, 1.0, 0.3125, 1.0, 0.3125, 1.0, 0.375, 0.875, 0.375, 0.9375, 0.375, 0.9375, 0.4375, 0.875, 0.4375, 0.75, 0.375, 0.8125, 0.375, 0.8125, 0.4375, 0.75, 0.4375, 0.625, 0.375, 0.6875, 0.375, 0.6875, 0.4375, 0.625, 0.4375, 0.5, 0.375, 0.5625, 0.375, 0.5625, 0.4375, 0.5, 0.4375, 0.375, 0.375, 0.4375, 0.375, 0.4375, 0.4375, 0.375, 0.4375, 0.25, 0.375, 0.3125, 0.375, 0.3125, 0.4375, 0.25, 0.4375, 0.125, 0.375, 0.1875, 0.375, 0.1875, 0.4375, 0.125, 0.4375, 0.0, 0.375, 0.0625, 0.375, 0.0625, 0.4375, 0.0, 0.4375, 0.8125, 0.375, 0.875, 0.375, 0.875, 0.4375, 0.8125, 0.4375, 0.3125, 0.375, 0.375, 0.375, 0.375, 0.4375, 0.3125, 0.4375, 0.0625, 0.375, 0.125, 0.375, 0.125, 0.4375, 0.0625, 0.4375, 1.0, 0.5, 1.0, 0.4375, 1.0, 0.4375, 1.0, 0.5, 0.5625, 0.375, 0.625, 0.375, 0.625, 0.4375, 0.5625, 0.4375, 0.6875, 0.375, 0.75, 0.375, 0.75, 0.4375, 0.6875, 0.4375, 0.1875, 0.375, 0.25, 0.375, 0.25, 0.4375, 0.1875, 0.4375, 0.9375, 0.375, 1.0, 0.375, 1.0, 0.4375, 0.9375, 0.4375, 0.0, 0.375, 0.0, 0.4375, 0.0, 0.4375, 0.0, 0.375, 0.4375, 0.375, 0.5, 0.375, 0.5, 0.4375, 0.4375, 0.4375, 0.875, 0.5, 0.9375, 0.5, 0.9375, 0.5625, 0.875, 0.5625, 0.75, 0.5, 0.8125, 0.5, 0.8125, 0.5625, 0.75, 0.5625, 0.625, 0.5, 0.6875, 0.5, 0.6875, 0.5625, 0.625, 0.5625, 0.5, 0.5, 0.5625, 0.5, 0.5625, 0.5625, 0.5, 0.5625, 0.375, 0.5, 0.4375, 0.5, 0.4375, 0.5625, 0.375, 0.5625, 0.25, 0.5, 0.3125, 0.5, 0.3125, 0.5625, 0.25, 0.5625, 0.125, 0.5, 0.1875, 0.5, 0.1875, 0.5625, 0.125, 0.5625, 0.0, 0.5, 0.0625, 0.5, 0.0625, 0.5625, 0.0, 0.5625, 0.8125, 0.5, 0.875, 0.5, 0.875, 0.5625, 0.8125, 0.5625, 0.3125, 0.5, 0.375, 0.5, 0.375, 0.5625, 0.3125, 0.5625, 0.0625, 0.5, 0.125, 0.5, 0.125, 0.5625, 0.0625, 0.5625, 0.4375, 0.5, 0.5, 0.5, 0.5, 0.5625, 0.4375, 0.5625, 0.0, 0.5, 0.0, 0.5625, 0.0, 0.5625, 0.0, 0.5, 0.9375, 0.5, 1.0, 0.5, 1.0, 0.5625, 0.9375, 0.5625, 0.1875, 0.5, 0.25, 0.5, 0.25, 0.5625, 0.1875, 0.5625, 0.6875, 0.5, 0.75, 0.5, 0.75, 0.5625, 0.6875, 0.5625, 0.5625, 0.5, 0.625, 0.5, 0.625, 0.5625, 0.5625, 0.5625, 1.0, 0.625, 1.0, 0.5625, 1.0, 0.5625, 1.0, 0.625, 0.875, 0.625, 0.9375, 0.625, 0.9375, 0.6875, 0.875, 0.6875, 0.75, 0.625, 0.8125, 0.625, 0.8125, 0.6875, 0.75, 0.6875, 0.625, 0.625, 0.6875, 0.625, 0.6875, 0.6875, 0.625, 0.6875, 0.5, 0.625, 0.5625, 0.625, 0.5625, 0.6875, 0.5, 0.6875, 0.375, 0.625, 0.4375, 0.625, 0.4375, 0.6875, 0.375, 0.6875, 0.25, 0.625, 0.3125, 0.625, 0.3125, 0.6875, 0.25, 0.6875, 0.125, 0.625, 0.1875, 0.625, 0.1875, 0.6875, 0.125, 0.6875, 0.0, 0.625, 0.0625, 0.625, 0.0625, 0.6875, 0.0, 0.6875, 0.8125, 0.625, 0.875, 0.625, 0.875, 0.6875, 0.8125, 0.6875, 0.3125, 0.625, 0.375, 0.625, 0.375, 0.6875, 0.3125, 0.6875, 0.0625, 0.625, 0.125, 0.625, 0.125, 0.6875, 0.0625, 0.6875, 1.0, 0.75, 1.0, 0.6875, 1.0, 0.6875, 1.0, 0.75, 0.5625, 0.625, 0.625, 0.625, 0.625, 0.6875, 0.5625, 0.6875, 0.6875, 0.625, 0.75, 0.625, 0.75, 0.6875, 0.6875, 0.6875, 0.1875, 0.625, 0.25, 0.625, 0.25, 0.6875, 0.1875, 0.6875, 0.9375, 0.625, 1.0, 0.625, 1.0, 0.6875, 0.9375, 0.6875, 0.0, 0.625, 0.0, 0.6875, 0.0, 0.6875, 0.0, 0.625, 0.4375, 0.625, 0.5, 0.625, 0.5, 0.6875, 0.4375, 0.6875, 0.875, 0.75, 0.9375, 0.75, 0.9375, 0.8125, 0.875, 0.8125, 0.75, 0.75, 0.8125, 0.75, 0.8125, 0.8125, 0.75, 0.8125, 0.625, 0.75, 0.6875, 0.75, 0.6875, 0.8125, 0.625, 0.8125, 0.5, 0.75, 0.5625, 0.75, 0.5625, 0.8125, 0.5, 0.8125, 0.375, 0.75, 0.4375, 0.75, 0.4375, 0.8125, 0.375, 0.8125, 0.25, 0.75, 0.3125, 0.75, 0.3125, 0.8125, 0.25, 0.8125, 0.125, 0.75, 0.1875, 0.75, 0.1875, 0.8125, 0.125, 0.8125, 0.0, 0.75, 0.0625, 0.75, 0.0625, 0.8125, 0.0, 0.8125, 0.8125, 0.75, 0.875, 0.75, 0.875, 0.8125, 0.8125, 0.8125, 0.3125, 0.75, 0.375, 0.75, 0.375, 0.8125, 0.3125, 0.8125, 0.0625, 0.75, 0.125, 0.75, 0.125, 0.8125, 0.0625, 0.8125, 0.9375, 0.75, 1.0, 0.75, 1.0, 0.8125, 0.9375, 0.8125, 0.0, 0.75, 0.0, 0.8125, 0.0, 0.8125, 0.0, 0.75, 0.4375, 0.75, 0.5, 0.75, 0.5, 0.8125, 0.4375, 0.8125, 0.1875, 0.75, 0.25, 0.75, 0.25, 0.8125, 0.1875, 0.8125, 0.6875, 0.75, 0.75, 0.75, 0.75, 0.8125, 0.6875, 0.8125, 0.5625, 0.75, 0.625, 0.75, 0.625, 0.8125, 0.5625, 0.8125, 1.0, 0.875, 1.0, 0.8125, 1.0, 0.8125, 1.0, 0.875, 0.875, 0.875, 0.9375, 0.875, 0.9375, 0.9375, 0.875, 0.9375, 0.75, 0.875, 0.8125, 0.875, 0.8125, 0.9375, 0.75, 0.9375, 0.625, 0.875, 0.6875, 0.875, 0.6875, 0.9375, 0.625, 0.9375, 0.5, 0.875, 0.5625, 0.875, 0.5625, 0.9375, 0.5, 0.9375, 0.375, 0.875, 0.4375, 0.875, 0.4375, 0.9375, 0.375, 0.9375, 0.25, 0.875, 0.3125, 0.875, 0.3125, 0.9375, 0.25, 0.9375, 0.125, 0.875, 0.1875, 0.875, 0.1875, 0.9375, 0.125, 0.9375, 0.0, 0.875, 0.0625, 0.875, 0.0625, 0.9375, 0.0, 0.9375, 0.8125, 0.875, 0.875, 0.875, 0.875, 0.9375, 0.8125, 0.9375, 0.3125, 0.875, 0.375, 0.875, 0.375, 0.9375, 0.3125, 0.9375, 0.0625, 0.875, 0.125, 0.875, 0.125, 0.9375, 0.0625, 0.9375, 1.0, 1.0, 1.0, 0.9375, 1.0, 0.9375, 1.0, 1.0, 0.5625, 0.875, 0.625, 0.875, 0.625, 0.9375, 0.5625, 0.9375, 0.6875, 0.875, 0.75, 0.875, 0.75, 0.9375, 0.6875, 0.9375, 0.1875, 0.875, 0.25, 0.875, 0.25, 0.9375, 0.1875, 0.9375, 0.4375, 0.875, 0.5, 0.875, 0.5, 0.9375, 0.4375, 0.9375, 0.0, 0.875, 0.0, 0.9375, 0.0, 0.9375, 0.0, 0.875, 0.9375, 0.875, 1.0, 0.875, 1.0, 0.9375, 0.9375, 0.9375])
me_plane.update()
me_cube_001 = bpy.data.meshes.new('Cube.001')
me_cube_001.from_pydata([(-1.0, -1.0, 1.0), (-1.0, -1.0, -1.0), (-1.0, 1.0, 1.0), (-1.0, 1.0, -1.0), (1.0, -1.0, 1.0), (1.0, -1.0, -1.0), (1.0, 1.0, 1.0), (1.0, 1.0, -1.0), (-1.0, -1.8, 2.384e-07), (-1.0, 1.8, 2.384e-07), (1.0, 1.8, 2.384e-07), (1.0, -1.8, 2.384e-07), (-1.0, 0.0, 1.0), (-1.0, 0.0, -1.0), (1.0, 0.0, 1.0), (1.0, 0.0, -1.0), (1.0, 0.5, -1.0), (-1.0, 0.0, 2.384e-07), (-1.0, -0.5, 1.0), (1.0, -0.5, -1.0), (1.0, 0.0, 1.0), (-1.0, -0.5, -1.0), (1.0, -0.5, 1.0), (-1.0, -0.9, 2.384e-07), (-1.0, 0.5, -1.0), (1.0, 0.5, 1.0), (-1.0, 0.9, 2.384e-07), (-1.0, 0.5, 1.0), (1.0, 0.5, -1.0), (1.0, -0.5, 1.0), (-1.0, 0.75, -1.0), (1.0, 0.75, 1.0), (-1.0, 1.35, 2.384e-07), (-1.0, 0.75, 1.0), (1.0, 0.75, -1.0), (1.0, 1.35, 2.384e-07), (-1.0, -0.75, 1.0), (1.0, -0.75, -1.0), (1.0, -1.35, 2.384e-07), (-1.0, -0.75, -1.0), (1.0, -0.75, 1.0), (-1.0, -1.35, 2.384e-07), (1.0, -0.5, 1.0), (1.0, 0.0, 1.0), (1.0, 0.5, -1.0), (1.0, 0.0, -1.0), (1.0, -0.5, -1.0), (1.0, -0.75, 1.0), (1.0, 0.5, 1.0), (1.0, 0.75, -1.0), (1.0, 1.35, 2.384e-07), (1.0, 0.75, 1.0), (1.0, -0.75, -1.0), (1.0, -1.35, 2.384e-07), (1.0, 0.0, -1.0), (1.129, 0.4342, -0.8685), (1.129, -5.404e-10, 0.8685), (1.0, -0.5, -1.0), (1.129, -0.4342, 0.8685), (1.0, -0.75, 1.0), (1.0, 0.5, 1.0), (1.0, 0.75, -1.0), (1.0, 1.35, 2.384e-07), (1.0, 0.75, 1.0), (1.0, -0.75, -1.0), (1.0, -1.35, 2.384e-07), (1.0, -0.4682, 0.9364), (1.0, 0.0, 0.9364), (1.0, 0.4682, -0.9364), (1.0, 0.0, -0.9364), (1.0, -0.4682, -0.9364), (1.0, -0.7023, 0.9364), (1.0, 0.4682, 0.9364), (1.0, 0.7023, -0.9364), (1.0, 1.264, 2.612e-07), (1.0, 0.7023, 0.9364), (1.0, -0.7023, -0.9364), (1.0, -1.264, 2.612e-07), (1.129, -5.404e-10, -0.8685), (1.129, 0.7816, 2.768e-07), (1.129, -5.404e-10, 2.768e-07), (1.129, -0.4342, -0.8685), (1.129, -0.7816, 2.768e-07), (1.129, -0.6514, 0.8685), (1.129, 0.4342, 0.8685), (1.129, 0.6514, -0.8685), (1.129, 1.172, 2.768e-07), (1.129, 0.6514, 0.8685), (1.129, -0.6514, -0.8685), (1.129, -1.172, 2.768e-07)], [], [(32, 30, 3, 9), (9, 3, 7, 10), (38, 37, 5, 11), (11, 5, 1, 8), (36, 40, 4, 0), (37, 39, 1, 5), (4, 11, 8, 0), (40, 38, 11, 4), (2, 9, 10, 6), (33, 32, 9, 2), (18, 23, 17, 12), (22, 14, 43, 42), (28, 24, 13, 15), (27, 25, 14, 12), (38, 40, 47, 53), (23, 21, 13, 17), (41, 39, 21, 23), (36, 41, 23, 18), (19, 37, 52, 46), (15, 13, 21, 19), (12, 14, 22, 18), (31, 35, 50, 51), (14, 25, 48, 43), (33, 31, 25, 27), (34, 30, 24, 28), (37, 38, 53, 52), (12, 17, 26, 27), (17, 13, 24, 26), (6, 10, 35, 31), (7, 3, 30, 34), (2, 6, 31, 33), (10, 7, 34, 35), (27, 26, 32, 33), (26, 24, 30, 32), (0, 8, 41, 36), (8, 1, 39, 41), (35, 34, 49, 50), (19, 21, 39, 37), (18, 22, 40, 36), (34, 28, 44, 49), (47, 42, 29, 59), (50, 49, 61, 62), (42, 43, 20, 29), (43, 48, 60, 20), (53, 47, 59, 65), (51, 50, 62, 63), (45, 46, 57, 54), (48, 51, 63, 60), (40, 22, 42, 47), (15, 19, 46, 45), (25, 31, 51, 48), (28, 15, 45, 44), (61, 16, 68, 73), (64, 65, 77, 76), (59, 29, 66, 71), (62, 61, 73, 74), (29, 20, 67, 66), (20, 60, 72, 67), (65, 59, 71, 77), (63, 62, 74, 75), (52, 53, 65, 64), (49, 44, 16, 61), (46, 52, 64, 57), (44, 45, 54, 16), (76, 77, 89, 88), (71, 66, 58, 83), (74, 73, 85, 86), (66, 67, 56, 58), (67, 72, 84, 56), (77, 71, 83, 89), (75, 74, 86, 87), (69, 70, 81, 78), (57, 64, 76, 70), (16, 54, 69, 68), (60, 63, 75, 72), (54, 57, 70, 69), (84, 79, 80, 56), (79, 55, 78, 80), (56, 80, 82, 58), (80, 78, 81, 82), (86, 85, 55, 79), (87, 86, 79, 84), (58, 82, 89, 83), (82, 81, 88, 89), (73, 68, 55, 85), (70, 76, 88, 81), (68, 69, 78, 55), (72, 75, 87, 84)])
_uv = me_cube_001.uv_layers.new(name='UVMap')
_uv.uv.foreach_set('vector', [0.5, 0.2188, 0.625, 0.2187, 0.625, 0.25, 0.5, 0.25, 0.5, 0.25, 0.625, 0.25, 0.625, 0.5, 0.5, 0.5, 0.5, 0.7188, 0.625, 0.7188, 0.625, 0.75, 0.5, 0.75, 0.5, 0.75, 0.625, 0.75, 0.625, 1.0, 0.5, 1.0, 0.125, 0.7188, 0.375, 0.7188, 0.375, 0.75, 0.125, 0.75, 0.625, 0.7188, 0.875, 0.7188, 0.875, 0.75, 0.625, 0.75, 0.375, 0.75, 0.5, 0.75, 0.5, 1.0, 0.375, 1.0, 0.375, 0.7188, 0.5, 0.7188, 0.5, 0.75, 0.375, 0.75, 0.375, 0.25, 0.5, 0.25, 0.5, 0.5, 0.375, 0.5, 0.375, 0.2187, 0.5, 0.2188, 0.5, 0.25, 0.375, 0.25, 0.375, 0.0625, 0.5, 0.0625, 0.5, 0.125, 0.375, 0.125, 0.375, 0.6875, 0.375, 0.625, 0.375, 0.625, 0.375, 0.6875, 0.625, 0.5625, 0.875, 0.5625, 0.875, 0.625, 0.625, 0.625, 0.125, 0.5625, 0.375, 0.5625, 0.375, 0.625, 0.125, 0.625, 0.5, 0.7188, 0.375, 0.7188, 0.375, 0.7188, 0.5, 0.7188, 0.5, 0.0625, 0.625, 0.0625, 0.625, 0.125, 0.5, 0.125, 0.5, 0.03125, 0.625, 0.03125, 0.625, 0.0625, 0.5, 0.0625, 0.375, 0.03125, 0.5, 0.03125, 0.5, 0.0625, 0.375, 0.0625, 0.625, 0.6875, 0.625, 0.7188, 0.625, 0.7188, 0.625, 0.6875, 0.625, 0.625, 0.875, 0.625, 0.875, 0.6875, 0.625, 0.6875, 0.125, 0.625, 0.375, 0.625, 0.375, 0.6875, 0.125, 0.6875, 0.375, 0.5312, 0.5, 0.5312, 0.5, 0.5312, 0.375, 0.5312, 0.375, 0.625, 0.375, 0.5625, 0.375, 0.5625, 0.375, 0.625, 0.125, 0.5312, 0.375, 0.5312, 0.375, 0.5625, 0.125, 0.5625, 0.625, 0.5312, 0.875, 0.5312, 0.875, 0.5625, 0.625, 0.5625, 0.625, 0.7188, 0.5, 0.7188, 0.5, 0.7188, 0.625, 0.7188, 0.375, 0.125, 0.5, 0.125, 0.5, 0.1875, 0.375, 0.1875, 0.5, 0.125, 0.625, 0.125, 0.625, 0.1875, 0.5, 0.1875, 0.375, 0.5, 0.5, 0.5, 0.5, 0.5312, 0.375, 0.5312, 0.625, 0.5, 0.875, 0.5, 0.875, 0.5312, 0.625, 0.5312, 0.125, 0.5, 0.375, 0.5, 0.375, 0.5312, 0.125, 0.5312, 0.5, 0.5, 0.625, 0.5, 0.625, 0.5312, 0.5, 0.5312, 0.375, 0.1875, 0.5, 0.1875, 0.5, 0.2188, 0.375, 0.2187, 0.5, 0.1875, 0.625, 0.1875, 0.625, 0.2187, 0.5, 0.2188, 0.375, 0.0, 0.5, 0.0, 0.5, 0.03125, 0.375, 0.03125, 0.5, 0.0, 0.625, 0.0, 0.625, 0.03125, 0.5, 0.03125, 0.5, 0.5312, 0.625, 0.5312, 0.625, 0.5312, 0.5, 0.5312, 0.625, 0.6875, 0.875, 0.6875, 0.875, 0.7188, 0.625, 0.7188, 0.125, 0.6875, 0.375, 0.6875, 0.375, 0.7188, 0.125, 0.7188, 0.625, 0.5312, 0.625, 0.5625, 0.625, 0.5625, 0.625, 0.5312, 0.375, 0.7188, 0.375, 0.6875, 0.375, 0.6875, 0.375, 0.7188, 0.5, 0.5312, 0.625, 0.5312, 0.625, 0.5312, 0.5, 0.5312, 0.375, 0.6875, 0.375, 0.625, 0.375, 0.625, 0.375, 0.6875, 0.375, 0.625, 0.375, 0.5625, 0.375, 0.5625, 0.375, 0.625, 0.5, 0.7188, 0.375, 0.7188, 0.375, 0.7188, 0.5, 0.7188, 0.375, 0.5312, 0.5, 0.5312, 0.5, 0.5312, 0.375, 0.5312, 0.625, 0.625, 0.625, 0.6875, 0.625, 0.6875, 0.625, 0.625, 0.375, 0.5625, 0.375, 0.5312, 0.375, 0.5312, 0.375, 0.5625, 0.375, 0.7188, 0.375, 0.6875, 0.375, 0.6875, 0.375, 0.7188, 0.625, 0.625, 0.625, 0.6875, 0.625, 0.6875, 0.625, 0.625, 0.375, 0.5625, 0.375, 0.5312, 0.375, 0.5312, 0.375, 0.5625, 0.625, 0.5625, 0.625, 0.625, 0.625, 0.625, 0.625, 0.5625, 0.625, 0.5312, 0.625, 0.5625, 0.625, 0.5625, 0.625, 0.5312, 0.625, 0.7188, 0.5, 0.7188, 0.5, 0.7188, 0.625, 0.7188, 0.375, 0.7188, 0.375, 0.6875, 0.375, 0.6875, 0.375, 0.7188, 0.5, 0.5312, 0.625, 0.5312, 0.625, 0.5312, 0.5, 0.5312, 0.375, 0.6875, 0.375, 0.625, 0.375, 0.625, 0.375, 0.6875, 0.375, 0.625, 0.375, 0.5625, 0.375, 0.5625, 0.375, 0.625, 0.5, 0.7188, 0.375, 0.7188, 0.375, 0.7188, 0.5, 0.7188, 0.375, 0.5312, 0.5, 0.5312, 0.5, 0.5312, 0.375, 0.5312, 0.625, 0.7188, 0.5, 0.7188, 0.5, 0.7188, 0.625, 0.7188, 0.625, 0.5312, 0.625, 0.5625, 0.625, 0.5625, 0.625, 0.5312, 0.625, 0.6875, 0.625, 0.7188, 0.625, 0.7188, 0.625, 0.6875, 0.625, 0.5625, 0.625, 0.625, 0.625, 0.625, 0.625, 0.5625, 0.625, 0.7188, 0.5, 0.7188, 0.5, 0.7188, 0.625, 0.7188, 0.375, 0.7188, 0.375, 0.6875, 0.375, 0.6875, 0.375, 0.7188, 0.5, 0.5312, 0.625, 0.5312, 0.625, 0.5312, 0.5, 0.5312, 0.375, 0.6875, 0.375, 0.625, 0.375, 0.625, 0.375, 0.6875, 0.375, 0.625, 0.375, 0.5625, 0.375, 0.5625, 0.375, 0.625, 0.5, 0.7188, 0.375, 0.7188, 0.375, 0.7188, 0.5, 0.7188, 0.375, 0.5312, 0.5, 0.5312, 0.5, 0.5312, 0.375, 0.5312, 0.625, 0.625, 0.625, 0.6875, 0.625, 0.6875, 0.625, 0.625, 0.625, 0.6875, 0.625, 0.7188, 0.625, 0.7188, 0.625, 0.6875, 0.625, 0.5625, 0.625, 0.625, 0.625, 0.625, 0.625, 0.5625, 0.375, 0.5625, 0.375, 0.5312, 0.375, 0.5312, 0.375, 0.5625, 0.625, 0.625, 0.625, 0.6875, 0.625, 0.6875, 0.625, 0.625, 0.375, 0.5625, 0.5, 0.5625, 0.5, 0.625, 0.375, 0.625, 0.5, 0.5625, 0.625, 0.5625, 0.625, 0.625, 0.5, 0.625, 0.375, 0.625, 0.5, 0.625, 0.5, 0.6875, 0.375, 0.6875, 0.5, 0.625, 0.625, 0.625, 0.625, 0.6875, 0.5, 0.6875, 0.5, 0.5312, 0.625, 0.5312, 0.625, 0.5625, 0.5, 0.5625, 0.375, 0.5312, 0.5, 0.5312, 0.5, 0.5625, 0.375, 0.5625, 0.375, 0.6875, 0.5, 0.6875, 0.5, 0.7188, 0.375, 0.7188, 0.5, 0.6875, 0.625, 0.6875, 0.625, 0.7188, 0.5, 0.7188, 0.625, 0.5312, 0.625, 0.5625, 0.625, 0.5625, 0.625, 0.5312, 0.625, 0.6875, 0.625, 0.7188, 0.625, 0.7188, 0.625, 0.6875, 0.625, 0.5625, 0.625, 0.625, 0.625, 0.625, 0.625, 0.5625, 0.375, 0.5625, 0.375, 0.5312, 0.375, 0.5312, 0.375, 0.5625])
me_cube_001.update()

# ---- objects
ob_plane = bpy.data.objects.new('Plane', me_plane)
ob_cube = bpy.data.objects.new('Cube', me_cube_001)

# ---- transforms, parenting, visibility, modifiers, constraints
ob_plane.location = (0.0, 0.0, 0.0)
ob_plane.scale = (29.85, 29.85, 43.1)
ob_cube.location = (0.0, 0.0, 0.0)
ob_cube.scale = (7.993, 7.993, 7.993)
ob_cube.delta_location = (-3.542, -0.2627, 15.15)

# ---- collection membership
col_collection.objects.link(ob_plane)
col_collection.objects.link(ob_cube)

# ---- scene / render settings (as saved in the file)
scene.frame_start = 1; scene.frame_end = 250; scene.frame_set(5)
scene.render.engine = 'BLENDER_EEVEE_NEXT'
scene.cycles.sampling_pattern = 'TABULATED_SOBOL'
scene.view_settings.view_transform = 'Filmic'
bpy.context.view_layer.update()

# ---- added for rendering (the .blend has no active camera and no usable light): camera, sun
cam_auto = bpy.data.cameras.new('AutoCamera')
cam_auto.lens = 50.0
cam_auto.sensor_width = 36.0
cam_auto.clip_end = 1460.6
ob_auto_camera = bpy.data.objects.new('AutoCamera', cam_auto)
scene.collection.objects.link(ob_auto_camera)
ob_auto_camera.location = (83.1596, -101.257, 77.3968)
ob_auto_camera.rotation_euler = (1.09748, -7.21219e-08, 0.694738)
scene.camera = ob_auto_camera
light_auto_sun = bpy.data.lights.new('AutoSun', 'SUN')
light_auto_sun.energy = 3.0
light_auto_sun.angle = 0.0523599
ob_auto_sun = bpy.data.objects.new('AutoSun', light_auto_sun)
scene.collection.objects.link(ob_auto_sun)
ob_auto_sun.rotation_euler = (0.872665, 0.174533, 0.523599)
bpy.context.view_layer.update()
